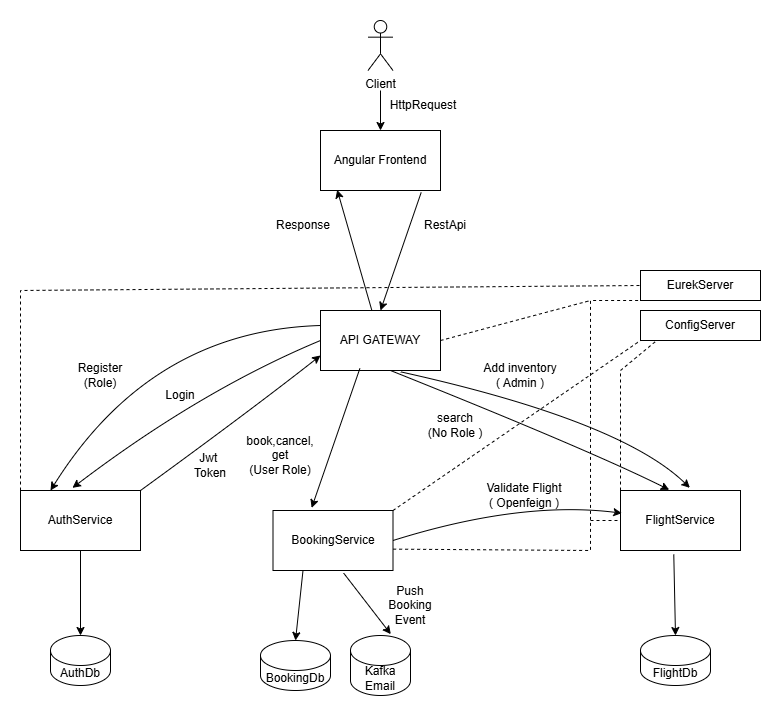

The diagram above was exported from draw.io. Its source (the exported page's mxGraphModel, read from the mxfile embedded in the PNG):
<mxGraphModel dx="778" dy="454" grid="1" gridSize="10" guides="1" tooltips="1" connect="1" arrows="1" fold="1" page="1" pageScale="1" pageWidth="850" pageHeight="1100" math="0" shadow="0">
  <root>
    <mxCell id="0" />
    <mxCell id="1" parent="0" />
    <mxCell id="wbeUnWU4gNaXARkF8o6p-1" parent="1" style="rounded=0;whiteSpace=wrap;html=1;" value="API GATEWAY" vertex="1">
      <mxGeometry height="60" width="120" x="330" y="370" as="geometry" />
    </mxCell>
    <mxCell id="wbeUnWU4gNaXARkF8o6p-2" parent="1" style="rounded=0;whiteSpace=wrap;html=1;" value="AuthService" vertex="1">
      <mxGeometry height="60" width="120" x="30" y="550" as="geometry" />
    </mxCell>
    <mxCell id="wbeUnWU4gNaXARkF8o6p-3" parent="1" style="rounded=0;whiteSpace=wrap;html=1;" value="BookingService" vertex="1">
      <mxGeometry height="60" width="120" x="282.5" y="570" as="geometry" />
    </mxCell>
    <mxCell id="wbeUnWU4gNaXARkF8o6p-4" parent="1" style="rounded=0;whiteSpace=wrap;html=1;" value="FlightService" vertex="1">
      <mxGeometry height="60" width="120" x="630" y="550" as="geometry" />
    </mxCell>
    <mxCell id="wbeUnWU4gNaXARkF8o6p-5" edge="1" parent="1" style="curved=1;endArrow=classic;html=1;rounded=0;exitX=0;exitY=0.25;exitDx=0;exitDy=0;entryX=0.25;entryY=0;entryDx=0;entryDy=0;" target="wbeUnWU4gNaXARkF8o6p-2" value="">
      <mxGeometry height="50" relative="1" width="50" as="geometry">
        <Array as="points">
          <mxPoint x="160" y="390" />
        </Array>
        <mxPoint x="330" y="385" as="sourcePoint" />
        <mxPoint x="100" y="490" as="targetPoint" />
      </mxGeometry>
    </mxCell>
    <mxCell id="wbeUnWU4gNaXARkF8o6p-6" parent="1" style="text;html=1;whiteSpace=wrap;strokeColor=none;fillColor=none;align=center;verticalAlign=middle;rounded=0;" value="Register&lt;div&gt;(Role)&lt;/div&gt;" vertex="1">
      <mxGeometry height="30" width="60" x="80" y="420" as="geometry" />
    </mxCell>
    <mxCell id="wbeUnWU4gNaXARkF8o6p-7" edge="1" parent="1" source="wbeUnWU4gNaXARkF8o6p-1" style="curved=1;endArrow=classic;html=1;rounded=0;exitX=0;exitY=0.5;exitDx=0;exitDy=0;entryX=0.433;entryY=-0.044;entryDx=0;entryDy=0;entryPerimeter=0;" target="wbeUnWU4gNaXARkF8o6p-2" value="">
      <mxGeometry height="50" relative="1" width="50" as="geometry">
        <Array as="points">
          <mxPoint x="210" y="450" />
        </Array>
        <mxPoint x="210" y="500" as="sourcePoint" />
        <mxPoint x="260" y="450" as="targetPoint" />
      </mxGeometry>
    </mxCell>
    <mxCell id="wbeUnWU4gNaXARkF8o6p-8" parent="1" style="text;html=1;whiteSpace=wrap;strokeColor=none;fillColor=none;align=center;verticalAlign=middle;rounded=0;" value="Login" vertex="1">
      <mxGeometry height="30" width="60" x="160" y="440" as="geometry" />
    </mxCell>
    <mxCell id="wbeUnWU4gNaXARkF8o6p-9" edge="1" parent="1" source="wbeUnWU4gNaXARkF8o6p-2" style="curved=1;endArrow=classic;html=1;rounded=0;entryX=0;entryY=0.75;entryDx=0;entryDy=0;exitX=1;exitY=0;exitDx=0;exitDy=0;" target="wbeUnWU4gNaXARkF8o6p-1" value="">
      <mxGeometry height="50" relative="1" width="50" as="geometry">
        <Array as="points">
          <mxPoint x="260" y="470" />
        </Array>
        <mxPoint x="230" y="630" as="sourcePoint" />
        <mxPoint x="280" y="580" as="targetPoint" />
      </mxGeometry>
    </mxCell>
    <mxCell id="wbeUnWU4gNaXARkF8o6p-10" parent="1" style="text;html=1;whiteSpace=wrap;strokeColor=none;fillColor=none;align=center;verticalAlign=middle;rounded=0;" value="Jwt&amp;nbsp;&lt;div&gt;Token&lt;/div&gt;" vertex="1">
      <mxGeometry height="30" width="60" x="190" y="510" as="geometry" />
    </mxCell>
    <mxCell id="wbeUnWU4gNaXARkF8o6p-11" parent="1" style="shape=cylinder3;whiteSpace=wrap;html=1;boundedLbl=1;backgroundOutline=1;size=15;" value="FlightDb" vertex="1">
      <mxGeometry height="50" width="70" x="650" y="695" as="geometry" />
    </mxCell>
    <mxCell id="wbeUnWU4gNaXARkF8o6p-12" parent="1" style="shape=cylinder3;whiteSpace=wrap;html=1;boundedLbl=1;backgroundOutline=1;size=15;" value="BookingDb" vertex="1">
      <mxGeometry height="50" width="70" x="270" y="700" as="geometry" />
    </mxCell>
    <mxCell id="wbeUnWU4gNaXARkF8o6p-13" parent="1" style="shape=cylinder3;whiteSpace=wrap;html=1;boundedLbl=1;backgroundOutline=1;size=15;" value="AuthDb" vertex="1">
      <mxGeometry height="50" width="60" x="60" y="695" as="geometry" />
    </mxCell>
    <mxCell id="wbeUnWU4gNaXARkF8o6p-14" edge="1" parent="1" source="wbeUnWU4gNaXARkF8o6p-2" style="curved=1;endArrow=classic;html=1;rounded=0;entryX=0.5;entryY=0;entryDx=0;entryDy=0;entryPerimeter=0;exitX=0.5;exitY=1;exitDx=0;exitDy=0;" target="wbeUnWU4gNaXARkF8o6p-13" value="">
      <mxGeometry height="50" relative="1" width="50" as="geometry">
        <Array as="points" />
        <mxPoint x="170" y="700" as="sourcePoint" />
        <mxPoint x="220" y="650" as="targetPoint" />
      </mxGeometry>
    </mxCell>
    <mxCell id="wbeUnWU4gNaXARkF8o6p-15" edge="1" parent="1" source="wbeUnWU4gNaXARkF8o6p-3" style="curved=1;endArrow=classic;html=1;rounded=0;entryX=0.5;entryY=0;entryDx=0;entryDy=0;entryPerimeter=0;exitX=0.25;exitY=1;exitDx=0;exitDy=0;" target="wbeUnWU4gNaXARkF8o6p-12" value="">
      <mxGeometry height="50" relative="1" width="50" as="geometry">
        <Array as="points" />
        <mxPoint x="460" y="740" as="sourcePoint" />
        <mxPoint x="510" y="690" as="targetPoint" />
      </mxGeometry>
    </mxCell>
    <mxCell id="wbeUnWU4gNaXARkF8o6p-16" parent="1" style="rounded=0;whiteSpace=wrap;html=1;" value="ConfigServer" vertex="1">
      <mxGeometry height="30" width="120" x="650" y="370" as="geometry" />
    </mxCell>
    <mxCell id="wbeUnWU4gNaXARkF8o6p-17" edge="1" parent="1" source="wbeUnWU4gNaXARkF8o6p-3" style="endArrow=none;dashed=1;html=1;rounded=0;entryX=0;entryY=1;entryDx=0;entryDy=0;exitX=1;exitY=0;exitDx=0;exitDy=0;" target="wbeUnWU4gNaXARkF8o6p-16" value="">
      <mxGeometry height="50" relative="1" width="50" as="geometry">
        <mxPoint x="390" y="550" as="sourcePoint" />
        <mxPoint x="440" y="500" as="targetPoint" />
      </mxGeometry>
    </mxCell>
    <mxCell id="wbeUnWU4gNaXARkF8o6p-18" edge="1" parent="1" source="wbeUnWU4gNaXARkF8o6p-4" style="endArrow=none;dashed=1;html=1;rounded=0;entryX=0.122;entryY=1.044;entryDx=0;entryDy=0;entryPerimeter=0;exitX=0;exitY=0;exitDx=0;exitDy=0;" target="wbeUnWU4gNaXARkF8o6p-16" value="">
      <mxGeometry height="50" relative="1" width="50" as="geometry">
        <Array as="points">
          <mxPoint x="630" y="430" />
        </Array>
        <mxPoint x="630" y="530" as="sourcePoint" />
        <mxPoint x="680" y="480" as="targetPoint" />
      </mxGeometry>
    </mxCell>
    <mxCell id="wbeUnWU4gNaXARkF8o6p-19" parent="1" style="rounded=0;whiteSpace=wrap;html=1;" value="EurekServer" vertex="1">
      <mxGeometry height="30" width="120" x="650" y="330" as="geometry" />
    </mxCell>
    <mxCell id="wbeUnWU4gNaXARkF8o6p-20" edge="1" parent="1" source="wbeUnWU4gNaXARkF8o6p-4" style="curved=1;endArrow=classic;html=1;rounded=0;entryX=0.5;entryY=0;entryDx=0;entryDy=0;entryPerimeter=0;exitX=0.444;exitY=1.067;exitDx=0;exitDy=0;exitPerimeter=0;" target="wbeUnWU4gNaXARkF8o6p-11" value="">
      <mxGeometry height="50" relative="1" width="50" as="geometry">
        <Array as="points" />
        <mxPoint x="640" y="690" as="sourcePoint" />
        <mxPoint x="690" y="640" as="targetPoint" />
      </mxGeometry>
    </mxCell>
    <mxCell id="wbeUnWU4gNaXARkF8o6p-21" edge="1" parent="1" source="wbeUnWU4gNaXARkF8o6p-1" style="curved=1;endArrow=classic;html=1;rounded=0;entryX=0.322;entryY=-0.044;entryDx=0;entryDy=0;entryPerimeter=0;exitX=0.328;exitY=0.967;exitDx=0;exitDy=0;exitPerimeter=0;" target="wbeUnWU4gNaXARkF8o6p-3" value="">
      <mxGeometry height="50" relative="1" width="50" as="geometry">
        <Array as="points" />
        <mxPoint x="350" y="530" as="sourcePoint" />
        <mxPoint x="400" y="480" as="targetPoint" />
      </mxGeometry>
    </mxCell>
    <mxCell id="wbeUnWU4gNaXARkF8o6p-22" parent="1" style="text;html=1;whiteSpace=wrap;strokeColor=none;fillColor=none;align=center;verticalAlign=middle;rounded=0;" value="book,cancel,&lt;div&gt;get&lt;/div&gt;&lt;div&gt;(User Role)&lt;/div&gt;" vertex="1">
      <mxGeometry height="30" width="80" x="250" y="500" as="geometry" />
    </mxCell>
    <mxCell id="wbeUnWU4gNaXARkF8o6p-23" edge="1" parent="1" source="wbeUnWU4gNaXARkF8o6p-1" style="curved=1;endArrow=classic;html=1;rounded=0;entryX=0.578;entryY=-0.044;entryDx=0;entryDy=0;entryPerimeter=0;exitX=0.667;exitY=1.022;exitDx=0;exitDy=0;exitPerimeter=0;" target="wbeUnWU4gNaXARkF8o6p-4" value="">
      <mxGeometry height="50" relative="1" width="50" as="geometry">
        <Array as="points">
          <mxPoint x="630" y="480" />
        </Array>
        <mxPoint x="420" y="500" as="sourcePoint" />
        <mxPoint x="470" y="450" as="targetPoint" />
      </mxGeometry>
    </mxCell>
    <mxCell id="wbeUnWU4gNaXARkF8o6p-24" edge="1" parent="1" style="curved=1;endArrow=classic;html=1;rounded=0;entryX=0.406;entryY=-0.011;entryDx=0;entryDy=0;entryPerimeter=0;" target="wbeUnWU4gNaXARkF8o6p-4" value="">
      <mxGeometry height="50" relative="1" width="50" as="geometry">
        <Array as="points">
          <mxPoint x="600" y="510" />
        </Array>
        <mxPoint x="400" y="430" as="sourcePoint" />
        <mxPoint x="440" y="500" as="targetPoint" />
      </mxGeometry>
    </mxCell>
    <mxCell id="wbeUnWU4gNaXARkF8o6p-25" parent="1" style="text;html=1;whiteSpace=wrap;strokeColor=none;fillColor=none;align=center;verticalAlign=middle;rounded=0;" value="search&lt;div&gt;(No Role )&lt;/div&gt;" vertex="1">
      <mxGeometry height="30" width="60" x="435" y="470" as="geometry" />
    </mxCell>
    <mxCell id="wbeUnWU4gNaXARkF8o6p-26" edge="1" parent="1" style="endArrow=none;dashed=1;html=1;rounded=0;entryX=0;entryY=0.5;entryDx=0;entryDy=0;" target="wbeUnWU4gNaXARkF8o6p-4" value="">
      <mxGeometry height="50" relative="1" width="50" as="geometry">
        <mxPoint x="600" y="580" as="sourcePoint" />
        <mxPoint x="575" y="600" as="targetPoint" />
      </mxGeometry>
    </mxCell>
    <mxCell id="wbeUnWU4gNaXARkF8o6p-27" edge="1" parent="1" source="wbeUnWU4gNaXARkF8o6p-3" style="endArrow=none;dashed=1;html=1;rounded=0;exitX=1.001;exitY=0.644;exitDx=0;exitDy=0;exitPerimeter=0;" value="">
      <mxGeometry height="50" relative="1" width="50" as="geometry">
        <Array as="points">
          <mxPoint x="600" y="610" />
          <mxPoint x="600" y="360" />
        </Array>
        <mxPoint x="450" y="610" as="sourcePoint" />
        <mxPoint x="650" y="360" as="targetPoint" />
      </mxGeometry>
    </mxCell>
    <mxCell id="wbeUnWU4gNaXARkF8o6p-28" parent="1" style="text;html=1;whiteSpace=wrap;strokeColor=none;fillColor=none;align=center;verticalAlign=middle;rounded=0;" value="Add inventory&lt;div&gt;( Admin )&lt;/div&gt;" vertex="1">
      <mxGeometry height="30" width="80" x="490" y="420" as="geometry" />
    </mxCell>
    <mxCell id="wbeUnWU4gNaXARkF8o6p-29" edge="1" parent="1" style="endArrow=none;dashed=1;html=1;rounded=0;" value="">
      <mxGeometry height="50" relative="1" width="50" as="geometry">
        <mxPoint x="450" y="400" as="sourcePoint" />
        <mxPoint x="600" y="360" as="targetPoint" />
      </mxGeometry>
    </mxCell>
    <mxCell id="wbeUnWU4gNaXARkF8o6p-30" edge="1" parent="1" style="endArrow=none;dashed=1;html=1;rounded=0;entryX=0;entryY=0.5;entryDx=0;entryDy=0;" target="wbeUnWU4gNaXARkF8o6p-19" value="">
      <mxGeometry height="50" relative="1" width="50" as="geometry">
        <Array as="points">
          <mxPoint x="30" y="350" />
        </Array>
        <mxPoint x="30" y="550" as="sourcePoint" />
        <mxPoint x="80" y="500" as="targetPoint" />
      </mxGeometry>
    </mxCell>
    <mxCell id="wbeUnWU4gNaXARkF8o6p-31" parent="1" style="shape=cylinder3;whiteSpace=wrap;html=1;boundedLbl=1;backgroundOutline=1;size=15;" value="Kafka&lt;div&gt;Email&lt;/div&gt;" vertex="1">
      <mxGeometry height="60" width="60" x="360" y="695" as="geometry" />
    </mxCell>
    <mxCell id="wbeUnWU4gNaXARkF8o6p-32" edge="1" parent="1" source="wbeUnWU4gNaXARkF8o6p-3" style="curved=1;endArrow=classic;html=1;rounded=0;entryX=0.672;entryY=-0.022;entryDx=0;entryDy=0;entryPerimeter=0;exitX=0.589;exitY=1.044;exitDx=0;exitDy=0;exitPerimeter=0;" target="wbeUnWU4gNaXARkF8o6p-31" value="">
      <mxGeometry height="50" relative="1" width="50" as="geometry">
        <Array as="points" />
        <mxPoint x="385" y="690" as="sourcePoint" />
        <mxPoint x="435" y="640" as="targetPoint" />
      </mxGeometry>
    </mxCell>
    <mxCell id="wbeUnWU4gNaXARkF8o6p-33" parent="1" style="text;html=1;whiteSpace=wrap;strokeColor=none;fillColor=none;align=center;verticalAlign=middle;rounded=0;" value="Push Booking Event" vertex="1">
      <mxGeometry height="30" width="60" x="390" y="650" as="geometry" />
    </mxCell>
    <mxCell id="wbeUnWU4gNaXARkF8o6p-34" edge="1" parent="1" source="wbeUnWU4gNaXARkF8o6p-3" style="curved=1;endArrow=classic;html=1;rounded=0;entryX=0.011;entryY=0.378;entryDx=0;entryDy=0;entryPerimeter=0;exitX=1;exitY=0.5;exitDx=0;exitDy=0;" target="wbeUnWU4gNaXARkF8o6p-4" value="">
      <mxGeometry height="50" relative="1" width="50" as="geometry">
        <Array as="points">
          <mxPoint x="530" y="560" />
        </Array>
        <mxPoint x="495" y="600" as="sourcePoint" />
        <mxPoint x="545" y="550" as="targetPoint" />
      </mxGeometry>
    </mxCell>
    <mxCell id="wbeUnWU4gNaXARkF8o6p-35" parent="1" style="text;html=1;whiteSpace=wrap;strokeColor=none;fillColor=none;align=center;verticalAlign=middle;rounded=0;" value="Validate Flight&lt;div&gt;( Openfeign )&lt;/div&gt;" vertex="1">
      <mxGeometry height="30" width="110" x="479" y="540" as="geometry" />
    </mxCell>
    <mxCell id="wbeUnWU4gNaXARkF8o6p-36" parent="1" style="shape=umlActor;verticalLabelPosition=bottom;verticalAlign=top;html=1;outlineConnect=0;" value="Client" vertex="1">
      <mxGeometry height="50" width="25" x="377.5" y="80" as="geometry" />
    </mxCell>
    <mxCell id="wbeUnWU4gNaXARkF8o6p-37" edge="1" parent="1" source="wbeUnWU4gNaXARkF8o6p-41" style="curved=1;endArrow=classic;html=1;rounded=0;entryX=0.5;entryY=0;entryDx=0;entryDy=0;exitX=0.839;exitY=1.033;exitDx=0;exitDy=0;exitPerimeter=0;" target="wbeUnWU4gNaXARkF8o6p-1" value="">
      <mxGeometry height="50" relative="1" width="50" as="geometry">
        <Array as="points" />
        <mxPoint x="390" y="320" as="sourcePoint" />
        <mxPoint x="529" y="240" as="targetPoint" />
      </mxGeometry>
    </mxCell>
    <mxCell id="wbeUnWU4gNaXARkF8o6p-41" parent="1" style="rounded=0;whiteSpace=wrap;html=1;" value="Angular Frontend" vertex="1">
      <mxGeometry height="60" width="120" x="330" y="190" as="geometry" />
    </mxCell>
    <mxCell id="wbeUnWU4gNaXARkF8o6p-42" edge="1" parent="1" style="curved=1;endArrow=classic;html=1;rounded=0;entryX=0.5;entryY=0;entryDx=0;entryDy=0;" target="wbeUnWU4gNaXARkF8o6p-41" value="">
      <mxGeometry height="50" relative="1" width="50" as="geometry">
        <Array as="points" />
        <mxPoint x="390" y="150" as="sourcePoint" />
        <mxPoint x="390" y="150.00000000000003" as="targetPoint" />
      </mxGeometry>
    </mxCell>
    <mxCell id="wbeUnWU4gNaXARkF8o6p-43" parent="1" style="text;html=1;whiteSpace=wrap;strokeColor=none;fillColor=none;align=center;verticalAlign=middle;rounded=0;" value="HttpRequest" vertex="1">
      <mxGeometry height="30" width="60" x="402.5" y="150" as="geometry" />
    </mxCell>
    <mxCell id="wbeUnWU4gNaXARkF8o6p-44" edge="1" parent="1" source="wbeUnWU4gNaXARkF8o6p-1" style="curved=1;endArrow=classic;html=1;rounded=0;entryX=0.139;entryY=0.989;entryDx=0;entryDy=0;entryPerimeter=0;" target="wbeUnWU4gNaXARkF8o6p-41" value="">
      <mxGeometry height="50" relative="1" width="50" as="geometry">
        <Array as="points" />
        <mxPoint x="210" y="290" as="sourcePoint" />
        <mxPoint x="260" y="240" as="targetPoint" />
      </mxGeometry>
    </mxCell>
    <mxCell id="wbeUnWU4gNaXARkF8o6p-45" parent="1" style="text;html=1;whiteSpace=wrap;strokeColor=none;fillColor=none;align=center;verticalAlign=middle;rounded=0;" value="RestApi" vertex="1">
      <mxGeometry height="30" width="60" x="425" y="270" as="geometry" />
    </mxCell>
    <mxCell id="wbeUnWU4gNaXARkF8o6p-46" parent="1" style="text;html=1;whiteSpace=wrap;strokeColor=none;fillColor=none;align=center;verticalAlign=middle;rounded=0;" value="Response" vertex="1">
      <mxGeometry height="30" width="60" x="282.5" y="270" as="geometry" />
    </mxCell>
  </root>
</mxGraphModel>